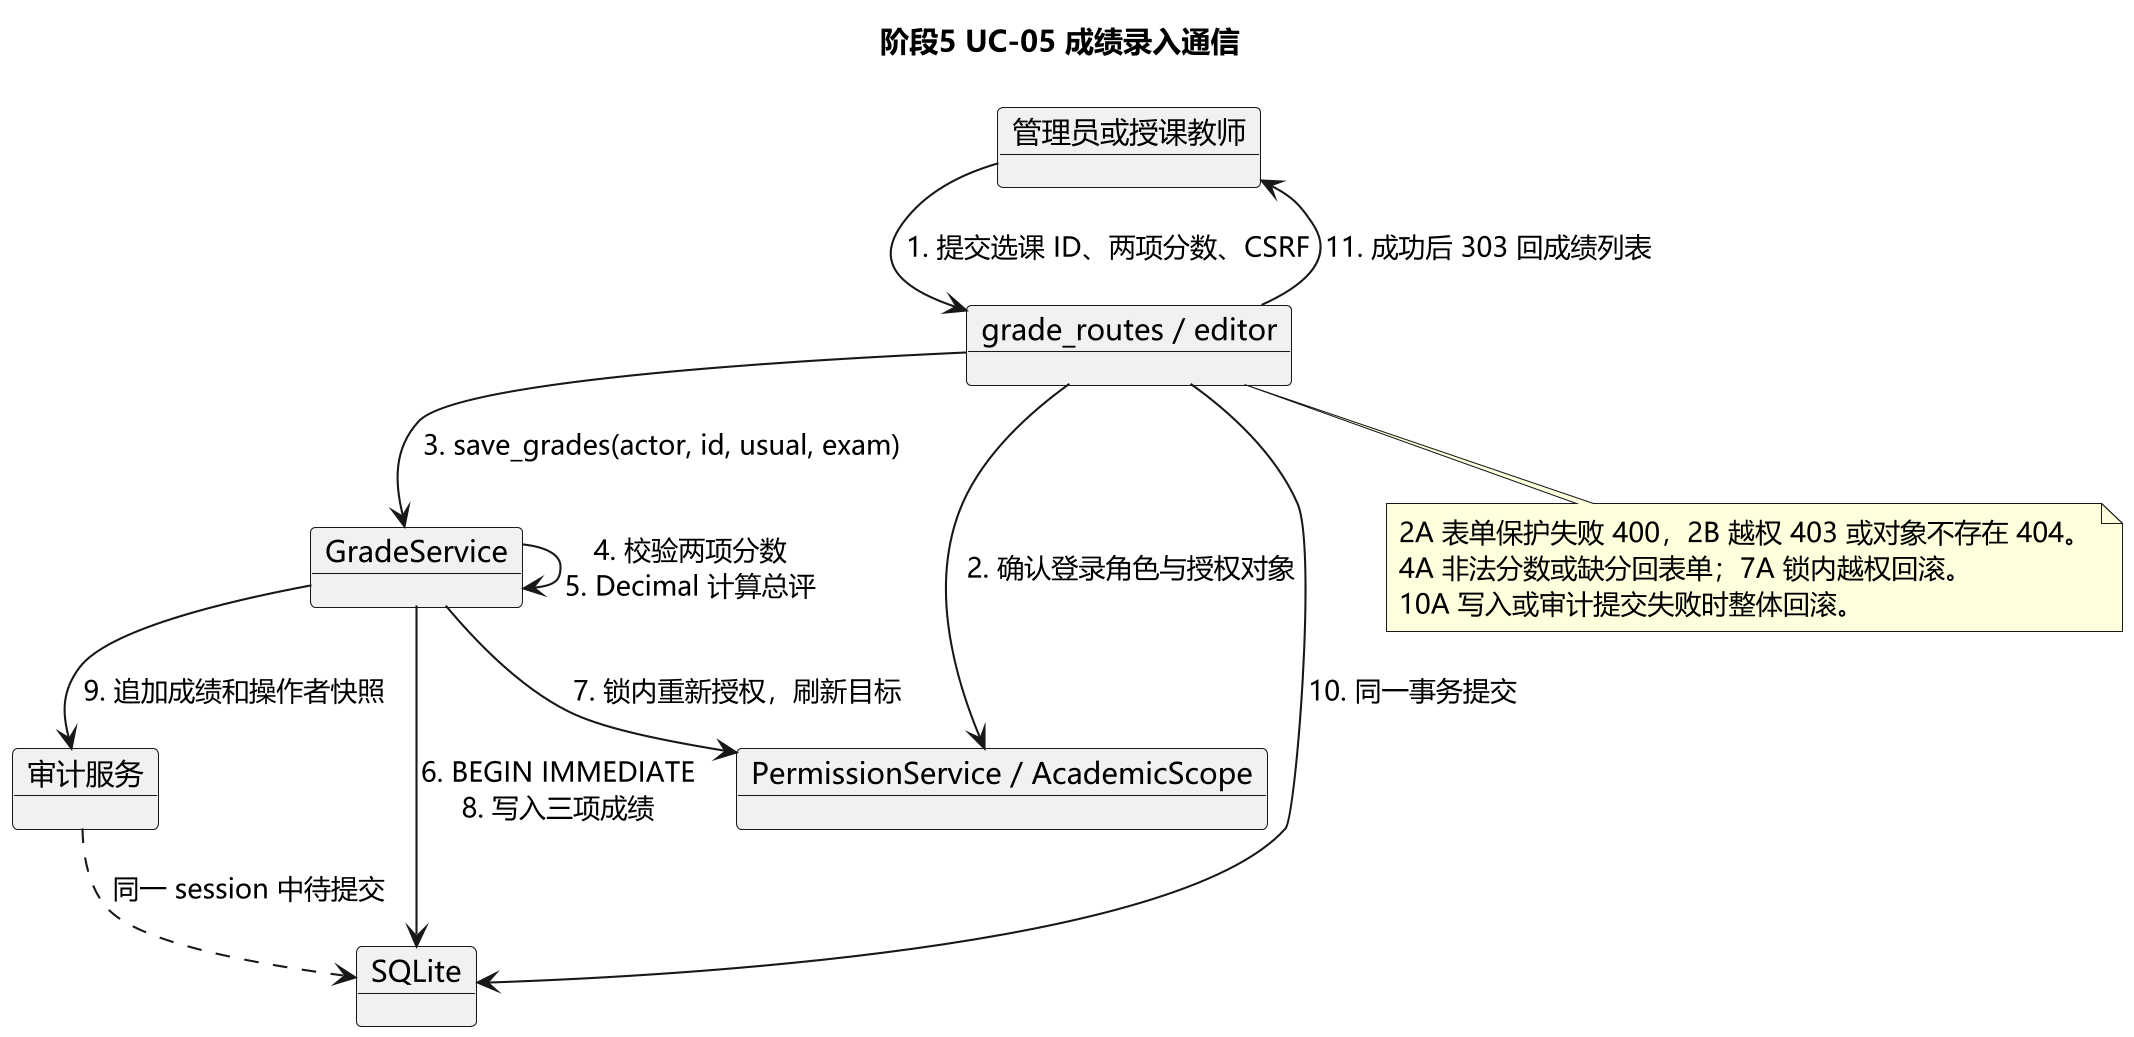

The diagram above was rendered by PlantUML. Its source (embedded in the PNG):
@startuml
skinparam dpi 200
!pragma layout smetana
skinparam defaultFontName Microsoft YaHei
title 阶段5 UC-05 成绩录入通信
object "管理员或授课教师" as Actor
object "grade_routes / editor" as Route
object "GradeService" as Service
object "PermissionService / AcademicScope" as Permissions
object "审计服务" as Audit
object "SQLite" as DB
Actor --> Route : 1. 提交选课 ID、两项分数、CSRF
Route --> Permissions : 2. 确认登录角色与授权对象
Route --> Service : 3. save_grades(actor, id, usual, exam)
Service --> Service : 4. 校验两项分数\n5. Decimal 计算总评
Service --> DB : 6. BEGIN IMMEDIATE\n8. 写入三项成绩
Service --> Permissions : 7. 锁内重新授权，刷新目标
Service --> Audit : 9. 追加成绩和操作者快照
Audit ..> DB : 同一 session 中待提交
Route --> DB : 10. 同一事务提交
Route --> Actor : 11. 成功后 303 回成绩列表
note bottom of Route
  2A 表单保护失败 400，2B 越权 403 或对象不存在 404。
  4A 非法分数或缺分回表单；7A 锁内越权回滚。
  10A 写入或审计提交失败时整体回滚。
end note
@enduml